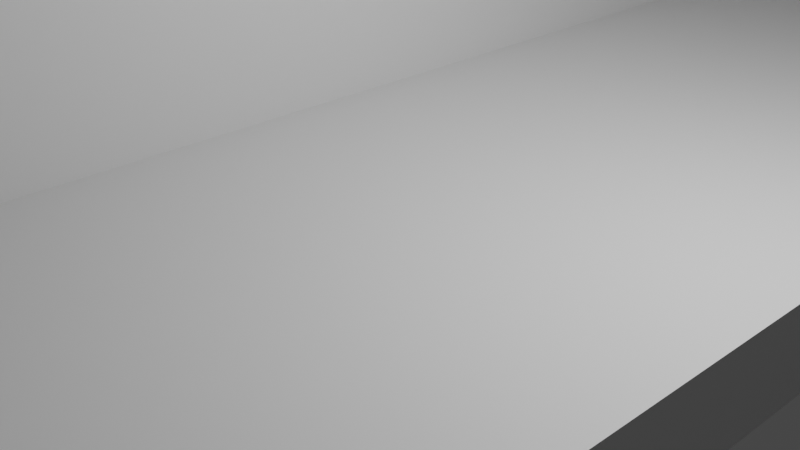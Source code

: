 # Source: Wall.blend  (saved by Blender 3.3.6; exported with 4.5.12 LTS)
import bpy
from mathutils import Matrix  # noqa: F401  (used for matrix-valued properties, if any)

bpy.ops.wm.read_factory_settings(use_empty=True)
scene = bpy.context.scene
scene.name = 'Scene'

# ---- collections
col_collection = bpy.data.collections.new('Collection'); scene.collection.children.link(col_collection)

# ---- materials (node trees are filled in below, after node groups)
mat_material = bpy.data.materials.new('Material')
mat_material.alpha_threshold = 0.0
mat_material.use_transparent_shadow = False
mat_material.roughness = 0.5
mat_material.line_color = (0.0, 0.0, 0.0, 1.0)

# ---- material node trees
mat_material.use_nodes = True; mat_material.node_tree.nodes.clear()
_N = mat_material.node_tree.nodes; _L = mat_material.node_tree.links
n0 = _N.new('ShaderNodeOutputMaterial'); n0.name = 'Material Output'; n0.location = (300, 300)
n1 = _N.new('ShaderNodeBsdfPrincipled'); n1.name = 'Principled BSDF'; n1.location = (10, 300)
n1.distribution = 'GGX'
n1.subsurface_method = 'RANDOM_WALK_SKIN'
n1.inputs[3].default_value = 1.45
n1.inputs[27].default_value = (0.0, 0.0, 0.0, 1.0)
n1.inputs[28].default_value = 1.0
_L.new(n1.outputs[0], n0.inputs[0])
n0.is_active_output = True

# ---- world
world_world = bpy.data.worlds.new('World'); scene.world = world_world
world_world.use_nodes = True; world_world.node_tree.nodes.clear()
_N = world_world.node_tree.nodes; _L = world_world.node_tree.links
n0 = _N.new('ShaderNodeOutputWorld'); n0.name = 'World Output'; n0.location = (300, 300)
n1 = _N.new('ShaderNodeBackground'); n1.name = 'Background'; n1.location = (10, 300)
n1.inputs[0].default_value = (0.05088, 0.05088, 0.05088, 1.0)
_L.new(n1.outputs[0], n0.inputs[0])
n0.is_active_output = True
world_world.color = (0.05088, 0.05088, 0.05088)
world_world.use_sun_shadow = False
world_world.sun_shadow_jitter_overblur = 0.0

# ---- cameras
cam_camera = bpy.data.cameras.new('Camera')
cam_camera.clip_end = 100.0
cam_camera.ortho_scale = 7.314

# ---- lights
light_light = bpy.data.lights.new('Light', 'POINT')
light_light.transmission_factor = 0.0
light_light.energy = 1000.0
light_light.shadow_soft_size = 0.1
light_light.shadow_maximum_resolution = 0.006
light_light.use_absolute_resolution = True

# ---- meshes
me_cube_002 = bpy.data.meshes.new('Cube.002')
me_cube_002.from_pydata([(-1.0, -1.0, -1.0), (-1.0, -1.0, 1.0), (-1.0, 1.0, -1.0), (-1.0, 1.0, 1.0), (1.0, -1.0, -1.0), (1.0, -1.0, 1.0), (1.0, 1.0, -1.0), (1.0, 1.0, 1.0)], [], [(0, 1, 3, 2), (2, 3, 7, 6), (6, 7, 5, 4), (4, 5, 1, 0), (2, 6, 4, 0), (7, 3, 1, 5)])
_uv = me_cube_002.uv_layers.new(name='UVMap')
_uv.uv.foreach_set('vector', [0.375, 0.0, 0.625, 0.0, 0.625, 0.25, 0.375, 0.25, 0.375, 0.25, 0.625, 0.25, 0.625, 0.5, 0.375, 0.5, 0.375, 0.5, 0.625, 0.5, 0.625, 0.75, 0.375, 0.75, 0.375, 0.75, 0.625, 0.75, 0.625, 1.0, 0.375, 1.0, 0.125, 0.5, 0.375, 0.5, 0.375, 0.75, 0.125, 0.75, 0.625, 0.5, 0.875, 0.5, 0.875, 0.75, 0.625, 0.75])
me_cube_002.update()
me_cube_003 = bpy.data.meshes.new('Cube.003')
me_cube_003.from_pydata([(1.0, 1.0, 1.0), (1.0, 1.0, -1.0), (1.0, -1.0, 1.0), (1.0, -1.0, -1.0), (-1.0, 1.0, 1.0), (-1.0, 1.0, -1.0), (-1.0, -1.0, 1.0), (-1.0, -1.0, -1.0), (-1.0, 0.8947, -1.0), (-1.0, 0.7895, -1.0), (-1.0, 0.6842, -1.0), (-1.0, 0.5789, -1.0), (-1.0, 0.4737, -1.0), (-1.0, 0.3684, -1.0), (-1.0, 0.2632, -1.0), (-1.0, 0.1579, -1.0), (-1.0, 0.05263, -1.0), (-1.0, -0.05263, -1.0), (-1.0, -0.1579, -1.0), (-1.0, -0.2632, -1.0), (-1.0, -0.3684, -1.0), (-1.0, -0.4737, -1.0), (-1.0, -0.5789, -1.0), (-1.0, -0.6842, -1.0), (-1.0, -0.7895, -1.0), (-1.0, -0.8947, -1.0), (0.7224, 0.8833, 1.0), (0.7224, 0.8009, 1.0), (0.7224, 0.6728, 1.0), (0.7224, 0.5903, 1.0), (0.7224, 0.4623, 1.0), (0.7224, 0.3798, 1.0), (0.7224, 0.2518, 1.0), (0.7224, 0.1693, 1.0), (0.7224, 0.04124, 1.0), (0.7224, -0.04124, 1.0), (0.7224, -0.1693, 1.0), (0.7224, -0.2518, 1.0), (0.7224, -0.3798, 1.0), (0.7224, -0.4623, 1.0), (0.7224, -0.5903, 1.0), (0.7224, -0.6728, 1.0), (0.7224, -0.8009, 1.0), (0.7224, -0.8833, 1.0), (0.2776, -0.8833, 1.0), (0.2776, -0.8009, 1.0), (0.2776, -0.6728, 1.0), (0.2776, -0.5903, 1.0), (0.2776, -0.4623, 1.0), (0.2776, -0.3798, 1.0), (0.2776, -0.2518, 1.0), (0.2776, -0.1693, 1.0), (0.2776, -0.04124, 1.0), (0.2776, 0.04124, 1.0), (0.2776, 0.1693, 1.0), (0.2776, 0.2518, 1.0), (0.2776, 0.3798, 1.0), (0.2776, 0.4623, 1.0), (0.2776, 0.5903, 1.0), (0.2776, 0.6728, 1.0), (0.2776, 0.8009, 1.0), (0.2776, 0.8833, 1.0), (1.0, -0.8947, -1.0), (1.0, -0.7895, -1.0), (1.0, -0.6842, -1.0), (1.0, -0.5789, -1.0), (1.0, -0.4737, -1.0), (1.0, -0.3684, -1.0), (1.0, -0.2632, -1.0), (1.0, -0.1579, -1.0), (1.0, -0.05263, -1.0), (1.0, 0.05263, -1.0), (1.0, 0.1579, -1.0), (1.0, 0.2632, -1.0), (1.0, 0.3684, -1.0), (1.0, 0.4737, -1.0), (1.0, 0.5789, -1.0), (1.0, 0.6842, -1.0), (1.0, 0.7895, -1.0), (1.0, 0.8947, -1.0), (1.0, 0.8947, 1.0), (1.0, 0.7895, 1.0), (1.0, 0.6842, 1.0), (1.0, 0.5789, 1.0), (1.0, 0.4737, 1.0), (1.0, 0.3684, 1.0), (1.0, 0.2632, 1.0), (1.0, 0.1579, 1.0), (1.0, 0.05263, 1.0), (1.0, -0.05263, 1.0), (1.0, -0.1579, 1.0), (1.0, -0.2632, 1.0), (1.0, -0.3684, 1.0), (1.0, -0.4737, 1.0), (1.0, -0.5789, 1.0), (1.0, -0.6842, 1.0), (1.0, -0.7895, 1.0), (1.0, -0.8947, 1.0), (-1.0, -0.8947, 1.0), (-1.0, -0.7895, 1.0), (-1.0, -0.6842, 1.0), (-1.0, -0.5789, 1.0), (-1.0, -0.4737, 1.0), (-1.0, -0.3684, 1.0), (-1.0, -0.2632, 1.0), (-1.0, -0.1579, 1.0), (-1.0, -0.05263, 1.0), (-1.0, 0.05263, 1.0), (-1.0, 0.1579, 1.0), (-1.0, 0.2632, 1.0), (-1.0, 0.3684, 1.0), (-1.0, 0.4737, 1.0), (-1.0, 0.5789, 1.0), (-1.0, 0.6842, 1.0), (-1.0, 0.7895, 1.0), (-1.0, 0.8947, 1.0), (0.7224, 0.8833, 1.0), (0.7224, 0.8009, 1.0), (0.7224, 0.6728, 1.0), (0.7224, 0.5903, 1.0), (0.7224, 0.4623, 1.0), (0.7224, 0.3798, 1.0), (0.7224, 0.2518, 1.0), (0.7224, 0.1693, 1.0), (0.7224, 0.04124, 1.0), (0.7224, -0.04124, 1.0), (0.7224, -0.1693, 1.0), (0.7224, -0.2518, 1.0), (0.7224, -0.3798, 1.0), (0.7224, -0.4623, 1.0), (0.7224, -0.5903, 1.0), (0.7224, -0.6728, 1.0), (0.7224, -0.8009, 1.0), (0.7224, -0.8833, 1.0), (0.2776, -0.8833, 1.0), (0.2776, -0.8009, 1.0), (0.2776, -0.6728, 1.0), (0.2776, -0.5903, 1.0), (0.2776, -0.4623, 1.0), (0.2776, -0.3798, 1.0), (0.2776, -0.2518, 1.0), (0.2776, -0.1693, 1.0), (0.2776, -0.04124, 1.0), (0.2776, 0.04124, 1.0), (0.2776, 0.1693, 1.0), (0.2776, 0.2518, 1.0), (0.2776, 0.3798, 1.0), (0.2776, 0.4623, 1.0), (0.2776, 0.5903, 1.0), (0.2776, 0.6728, 1.0), (0.2776, 0.8009, 1.0), (0.2776, 0.8833, 1.0)], [], [(97, 98, 6, 2), (3, 2, 6, 7), (8, 115, 4, 5), (25, 62, 3, 7), (62, 97, 2, 3), (5, 4, 0, 1), (1, 0, 80, 79), (79, 80, 81, 78), (78, 81, 82, 77), (77, 82, 83, 76), (76, 83, 84, 75), (75, 84, 85, 74), (74, 85, 86, 73), (73, 86, 87, 72), (72, 87, 88, 71), (71, 88, 89, 70), (70, 89, 90, 69), (69, 90, 91, 68), (68, 91, 92, 67), (67, 92, 93, 66), (66, 93, 94, 65), (65, 94, 95, 64), (64, 95, 96, 63), (63, 96, 97, 62), (5, 1, 79, 8), (8, 79, 78, 9), (9, 78, 77, 10), (10, 77, 76, 11), (11, 76, 75, 12), (12, 75, 74, 13), (13, 74, 73, 14), (14, 73, 72, 15), (15, 72, 71, 16), (16, 71, 70, 17), (17, 70, 69, 18), (18, 69, 68, 19), (19, 68, 67, 20), (20, 67, 66, 21), (21, 66, 65, 22), (22, 65, 64, 23), (23, 64, 63, 24), (24, 63, 62, 25), (7, 6, 98, 25), (25, 98, 99, 24), (24, 99, 100, 23), (23, 100, 101, 22), (22, 101, 102, 21), (21, 102, 103, 20), (20, 103, 104, 19), (19, 104, 105, 18), (18, 105, 106, 17), (17, 106, 107, 16), (16, 107, 108, 15), (15, 108, 109, 14), (14, 109, 110, 13), (13, 110, 111, 12), (12, 111, 112, 11), (11, 112, 113, 10), (10, 113, 114, 9), (9, 114, 115, 8), (0, 4, 115, 80), (59, 58, 148, 149), (81, 114, 113, 82), (50, 37, 127, 140), (83, 112, 111, 84), (31, 30, 120, 121), (85, 110, 109, 86), (57, 56, 146, 147), (87, 108, 107, 88), (36, 51, 141, 126), (89, 106, 105, 90), (29, 28, 118, 119), (91, 104, 103, 92), (55, 54, 144, 145), (93, 102, 101, 94), (52, 35, 125, 142), (95, 100, 99, 96), (27, 26, 116, 117), (26, 27, 81, 80), (28, 29, 83, 82), (30, 31, 85, 84), (32, 33, 87, 86), (34, 35, 89, 88), (36, 37, 91, 90), (38, 39, 93, 92), (40, 41, 95, 94), (42, 43, 97, 96), (44, 45, 99, 98), (46, 47, 101, 100), (48, 49, 103, 102), (50, 51, 105, 104), (52, 53, 107, 106), (54, 55, 109, 108), (56, 57, 111, 110), (58, 59, 113, 112), (60, 61, 115, 114), (61, 26, 80, 115), (27, 60, 114, 81), (59, 28, 82, 113), (29, 58, 112, 83), (57, 30, 84, 111), (31, 56, 110, 85), (55, 32, 86, 109), (33, 54, 108, 87), (53, 34, 88, 107), (35, 52, 106, 89), (51, 36, 90, 105), (37, 50, 104, 91), (49, 38, 92, 103), (39, 48, 102, 93), (47, 40, 94, 101), (41, 46, 100, 95), (45, 42, 96, 99), (43, 44, 98, 97), (116, 151, 150, 117), (118, 149, 148, 119), (120, 147, 146, 121), (122, 145, 144, 123), (124, 143, 142, 125), (126, 141, 140, 127), (128, 139, 138, 129), (130, 137, 136, 131), (132, 135, 134, 133), (33, 32, 122, 123), (38, 49, 139, 128), (61, 60, 150, 151), (35, 34, 124, 125), (48, 39, 129, 138), (26, 61, 151, 116), (37, 36, 126, 127), (40, 47, 137, 130), (60, 27, 117, 150), (39, 38, 128, 129), (46, 41, 131, 136), (28, 59, 149, 118), (41, 40, 130, 131), (42, 45, 135, 132), (58, 29, 119, 148), (43, 42, 132, 133), (44, 43, 133, 134), (30, 57, 147, 120), (45, 44, 134, 135), (56, 31, 121, 146), (47, 46, 136, 137), (32, 55, 145, 122), (49, 48, 138, 139), (54, 33, 123, 144), (51, 50, 140, 141), (34, 53, 143, 124), (53, 52, 142, 143)])
_uv = me_cube_003.uv_layers.new(name='UVMap')
_uv.uv.foreach_set('vector', [0.625, 0.7368, 0.875, 0.7368, 0.875, 0.75, 0.625, 0.75, 0.375, 0.75, 0.625, 0.75, 0.625, 1.0, 0.375, 1.0, 0.375, 0.2368, 0.625, 0.2368, 0.625, 0.25, 0.375, 0.25, 0.125, 0.7368, 0.375, 0.7368, 0.375, 0.75, 0.125, 0.75, 0.375, 0.7368, 0.625, 0.7368, 0.625, 0.75, 0.375, 0.75, 0.375, 0.25, 0.625, 0.25, 0.625, 0.5, 0.375, 0.5, 0.375, 0.5, 0.625, 0.5, 0.625, 0.5132, 0.375, 0.5132, 0.375, 0.5132, 0.625, 0.5132, 0.625, 0.5263, 0.375, 0.5263, 0.375, 0.5263, 0.625, 0.5263, 0.625, 0.5395, 0.375, 0.5395, 0.375, 0.5395, 0.625, 0.5395, 0.625, 0.5526, 0.375, 0.5526, 0.375, 0.5526, 0.625, 0.5526, 0.625, 0.5658, 0.375, 0.5658, 0.375, 0.5658, 0.625, 0.5658, 0.625, 0.5789, 0.375, 0.5789, 0.375, 0.5789, 0.625, 0.5789, 0.625, 0.5921, 0.375, 0.5921, 0.375, 0.5921, 0.625, 0.5921, 0.625, 0.6053, 0.375, 0.6053, 0.375, 0.6053, 0.625, 0.6053, 0.625, 0.6184, 0.375, 0.6184, 0.375, 0.6184, 0.625, 0.6184, 0.625, 0.6316, 0.375, 0.6316, 0.375, 0.6316, 0.625, 0.6316, 0.625, 0.6447, 0.375, 0.6447, 0.375, 0.6447, 0.625, 0.6447, 0.625, 0.6579, 0.375, 0.6579, 0.375, 0.6579, 0.625, 0.6579, 0.625, 0.6711, 0.375, 0.6711, 0.375, 0.6711, 0.625, 0.6711, 0.625, 0.6842, 0.375, 0.6842, 0.375, 0.6842, 0.625, 0.6842, 0.625, 0.6974, 0.375, 0.6974, 0.375, 0.6974, 0.625, 0.6974, 0.625, 0.7105, 0.375, 0.7105, 0.375, 0.7105, 0.625, 0.7105, 0.625, 0.7237, 0.375, 0.7237, 0.375, 0.7237, 0.625, 0.7237, 0.625, 0.7368, 0.375, 0.7368, 0.125, 0.5, 0.375, 0.5, 0.375, 0.5132, 0.125, 0.5132, 0.125, 0.5132, 0.375, 0.5132, 0.375, 0.5263, 0.125, 0.5263, 0.125, 0.5263, 0.375, 0.5263, 0.375, 0.5395, 0.125, 0.5395, 0.125, 0.5395, 0.375, 0.5395, 0.375, 0.5526, 0.125, 0.5526, 0.125, 0.5526, 0.375, 0.5526, 0.375, 0.5658, 0.125, 0.5658, 0.125, 0.5658, 0.375, 0.5658, 0.375, 0.5789, 0.125, 0.5789, 0.125, 0.5789, 0.375, 0.5789, 0.375, 0.5921, 0.125, 0.5921, 0.125, 0.5921, 0.375, 0.5921, 0.375, 0.6053, 0.125, 0.6053, 0.125, 0.6053, 0.375, 0.6053, 0.375, 0.6184, 0.125, 0.6184, 0.125, 0.6184, 0.375, 0.6184, 0.375, 0.6316, 0.125, 0.6316, 0.125, 0.6316, 0.375, 0.6316, 0.375, 0.6447, 0.125, 0.6447, 0.125, 0.6447, 0.375, 0.6447, 0.375, 0.6579, 0.125, 0.6579, 0.125, 0.6579, 0.375, 0.6579, 0.375, 0.6711, 0.125, 0.6711, 0.125, 0.6711, 0.375, 0.6711, 0.375, 0.6842, 0.125, 0.6842, 0.125, 0.6842, 0.375, 0.6842, 0.375, 0.6974, 0.125, 0.6974, 0.125, 0.6974, 0.375, 0.6974, 0.375, 0.7105, 0.125, 0.7105, 0.125, 0.7105, 0.375, 0.7105, 0.375, 0.7237, 0.125, 0.7237, 0.125, 0.7237, 0.375, 0.7237, 0.375, 0.7368, 0.125, 0.7368, 0.375, 0.0, 0.625, 0.0, 0.625, 0.01316, 0.375, 0.01316, 0.375, 0.01316, 0.625, 0.01316, 0.625, 0.02632, 0.375, 0.02632, 0.375, 0.02632, 0.625, 0.02632, 0.625, 0.03947, 0.375, 0.03947, 0.375, 0.03947, 0.625, 0.03947, 0.625, 0.05263, 0.375, 0.05263, 0.375, 0.05263, 0.625, 0.05263, 0.625, 0.06579, 0.375, 0.06579, 0.375, 0.06579, 0.625, 0.06579, 0.625, 0.07895, 0.375, 0.07895, 0.375, 0.07895, 0.625, 0.07895, 0.625, 0.09211, 0.375, 0.09211, 0.375, 0.09211, 0.625, 0.09211, 0.625, 0.1053, 0.375, 0.1053, 0.375, 0.1053, 0.625, 0.1053, 0.625, 0.1184, 0.375, 0.1184, 0.375, 0.1184, 0.625, 0.1184, 0.625, 0.1316, 0.375, 0.1316, 0.375, 0.1316, 0.625, 0.1316, 0.625, 0.1447, 0.375, 0.1447, 0.375, 0.1447, 0.625, 0.1447, 0.625, 0.1579, 0.375, 0.1579, 0.375, 0.1579, 0.625, 0.1579, 0.625, 0.1711, 0.375, 0.1711, 0.375, 0.1711, 0.625, 0.1711, 0.625, 0.1842, 0.375, 0.1842, 0.375, 0.1842, 0.625, 0.1842, 0.625, 0.1974, 0.375, 0.1974, 0.375, 0.1974, 0.625, 0.1974, 0.625, 0.2105, 0.375, 0.2105, 0.375, 0.2105, 0.625, 0.2105, 0.625, 0.2237, 0.375, 0.2237, 0.375, 0.2237, 0.625, 0.2237, 0.625, 0.2368, 0.375, 0.2368, 0.625, 0.5, 0.875, 0.5, 0.875, 0.5132, 0.625, 0.5132, 0.8736, 0.5409, 0.8736, 0.5512, 0.8736, 0.5512, 0.8736, 0.5409, 0.625, 0.5263, 0.875, 0.5263, 0.875, 0.5395, 0.625, 0.5395, 0.8736, 0.6565, 0.6264, 0.6565, 0.6264, 0.6565, 0.8736, 0.6565, 0.625, 0.5526, 0.875, 0.5526, 0.875, 0.5658, 0.625, 0.5658, 0.6264, 0.5775, 0.6264, 0.5672, 0.6264, 0.5672, 0.6264, 0.5775, 0.625, 0.5789, 0.875, 0.5789, 0.875, 0.5921, 0.625, 0.5921, 0.8736, 0.5672, 0.8736, 0.5775, 0.8736, 0.5775, 0.8736, 0.5672, 0.625, 0.6053, 0.875, 0.6053, 0.875, 0.6184, 0.625, 0.6184, 0.6264, 0.6462, 0.8736, 0.6462, 0.8736, 0.6462, 0.6264, 0.6462, 0.625, 0.6316, 0.875, 0.6316, 0.875, 0.6447, 0.625, 0.6447, 0.6264, 0.5512, 0.6264, 0.5409, 0.6264, 0.5409, 0.6264, 0.5512, 0.625, 0.6579, 0.875, 0.6579, 0.875, 0.6711, 0.625, 0.6711, 0.8736, 0.5935, 0.8736, 0.6038, 0.8736, 0.6038, 0.8736, 0.5935, 0.625, 0.6842, 0.875, 0.6842, 0.875, 0.6974, 0.625, 0.6974, 0.8736, 0.6302, 0.6264, 0.6302, 0.6264, 0.6302, 0.8736, 0.6302, 0.625, 0.7105, 0.875, 0.7105, 0.875, 0.7237, 0.625, 0.7237, 0.6264, 0.5249, 0.6264, 0.5146, 0.6264, 0.5146, 0.6264, 0.5249, 0.6264, 0.5146, 0.6264, 0.5249, 0.625, 0.5263, 0.625, 0.5132, 0.6264, 0.5409, 0.6264, 0.5512, 0.625, 0.5526, 0.625, 0.5395, 0.6264, 0.5672, 0.6264, 0.5775, 0.625, 0.5789, 0.625, 0.5658, 0.6264, 0.5935, 0.6264, 0.6038, 0.625, 0.6053, 0.625, 0.5921, 0.6264, 0.6198, 0.6264, 0.6302, 0.625, 0.6316, 0.625, 0.6184, 0.6264, 0.6462, 0.6264, 0.6565, 0.625, 0.6579, 0.625, 0.6447, 0.6264, 0.6725, 0.6264, 0.6828, 0.625, 0.6842, 0.625, 0.6711, 0.6264, 0.6988, 0.6264, 0.7091, 0.625, 0.7105, 0.625, 0.6974, 0.6264, 0.7251, 0.6264, 0.7354, 0.625, 0.7368, 0.625, 0.7237, 0.8736, 0.7354, 0.8736, 0.7251, 0.875, 0.7237, 0.875, 0.7368, 0.8736, 0.7091, 0.8736, 0.6988, 0.875, 0.6974, 0.875, 0.7105, 0.8736, 0.6828, 0.8736, 0.6725, 0.875, 0.6711, 0.875, 0.6842, 0.8736, 0.6565, 0.8736, 0.6462, 0.875, 0.6447, 0.875, 0.6579, 0.8736, 0.6302, 0.8736, 0.6198, 0.875, 0.6184, 0.875, 0.6316, 0.8736, 0.6038, 0.8736, 0.5935, 0.875, 0.5921, 0.875, 0.6053, 0.8736, 0.5775, 0.8736, 0.5672, 0.875, 0.5658, 0.875, 0.5789, 0.8736, 0.5512, 0.8736, 0.5409, 0.875, 0.5395, 0.875, 0.5526, 0.8736, 0.5249, 0.8736, 0.5146, 0.875, 0.5132, 0.875, 0.5263, 0.8736, 0.5146, 0.6264, 0.5146, 0.625, 0.5132, 0.875, 0.5132, 0.6264, 0.5249, 0.8736, 0.5249, 0.875, 0.5263, 0.625, 0.5263, 0.8736, 0.5409, 0.6264, 0.5409, 0.625, 0.5395, 0.875, 0.5395, 0.6264, 0.5512, 0.8736, 0.5512, 0.875, 0.5526, 0.625, 0.5526, 0.8736, 0.5672, 0.6264, 0.5672, 0.625, 0.5658, 0.875, 0.5658, 0.6264, 0.5775, 0.8736, 0.5775, 0.875, 0.5789, 0.625, 0.5789, 0.8736, 0.5935, 0.6264, 0.5935, 0.625, 0.5921, 0.875, 0.5921, 0.6264, 0.6038, 0.8736, 0.6038, 0.875, 0.6053, 0.625, 0.6053, 0.8736, 0.6198, 0.6264, 0.6198, 0.625, 0.6184, 0.875, 0.6184, 0.6264, 0.6302, 0.8736, 0.6302, 0.875, 0.6316, 0.625, 0.6316, 0.8736, 0.6462, 0.6264, 0.6462, 0.625, 0.6447, 0.875, 0.6447, 0.6264, 0.6565, 0.8736, 0.6565, 0.875, 0.6579, 0.625, 0.6579, 0.8736, 0.6725, 0.6264, 0.6725, 0.625, 0.6711, 0.875, 0.6711, 0.6264, 0.6828, 0.8736, 0.6828, 0.875, 0.6842, 0.625, 0.6842, 0.8736, 0.6988, 0.6264, 0.6988, 0.625, 0.6974, 0.875, 0.6974, 0.6264, 0.7091, 0.8736, 0.7091, 0.875, 0.7105, 0.625, 0.7105, 0.8736, 0.7251, 0.6264, 0.7251, 0.625, 0.7237, 0.875, 0.7237, 0.6264, 0.7354, 0.8736, 0.7354, 0.875, 0.7368, 0.625, 0.7368, 0.6264, 0.5146, 0.8736, 0.5146, 0.8736, 0.5249, 0.6264, 0.5249, 0.6264, 0.5409, 0.8736, 0.5409, 0.8736, 0.5512, 0.6264, 0.5512, 0.6264, 0.5672, 0.8736, 0.5672, 0.8736, 0.5775, 0.6264, 0.5775, 0.6264, 0.5935, 0.8736, 0.5935, 0.8736, 0.6038, 0.6264, 0.6038, 0.6264, 0.6198, 0.8736, 0.6198, 0.8736, 0.6302, 0.6264, 0.6302, 0.6264, 0.6462, 0.8736, 0.6462, 0.8736, 0.6565, 0.6264, 0.6565, 0.6264, 0.6725, 0.8736, 0.6725, 0.8736, 0.6828, 0.6264, 0.6828, 0.6264, 0.6988, 0.8736, 0.6988, 0.8736, 0.7091, 0.6264, 0.7091, 0.6264, 0.7251, 0.8736, 0.7251, 0.8736, 0.7354, 0.6264, 0.7354, 0.6264, 0.6038, 0.6264, 0.5935, 0.6264, 0.5935, 0.6264, 0.6038, 0.6264, 0.6725, 0.8736, 0.6725, 0.8736, 0.6725, 0.6264, 0.6725, 0.8736, 0.5146, 0.8736, 0.5249, 0.8736, 0.5249, 0.8736, 0.5146, 0.6264, 0.6302, 0.6264, 0.6198, 0.6264, 0.6198, 0.6264, 0.6302, 0.8736, 0.6828, 0.6264, 0.6828, 0.6264, 0.6828, 0.8736, 0.6828, 0.6264, 0.5146, 0.8736, 0.5146, 0.8736, 0.5146, 0.6264, 0.5146, 0.6264, 0.6565, 0.6264, 0.6462, 0.6264, 0.6462, 0.6264, 0.6565, 0.6264, 0.6988, 0.8736, 0.6988, 0.8736, 0.6988, 0.6264, 0.6988, 0.8736, 0.5249, 0.6264, 0.5249, 0.6264, 0.5249, 0.8736, 0.5249, 0.6264, 0.6828, 0.6264, 0.6725, 0.6264, 0.6725, 0.6264, 0.6828, 0.8736, 0.7091, 0.6264, 0.7091, 0.6264, 0.7091, 0.8736, 0.7091, 0.6264, 0.5409, 0.8736, 0.5409, 0.8736, 0.5409, 0.6264, 0.5409, 0.6264, 0.7091, 0.6264, 0.6988, 0.6264, 0.6988, 0.6264, 0.7091, 0.6264, 0.7251, 0.8736, 0.7251, 0.8736, 0.7251, 0.6264, 0.7251, 0.8736, 0.5512, 0.6264, 0.5512, 0.6264, 0.5512, 0.8736, 0.5512, 0.6264, 0.7354, 0.6264, 0.7251, 0.6264, 0.7251, 0.6264, 0.7354, 0.8736, 0.7354, 0.6264, 0.7354, 0.6264, 0.7354, 0.8736, 0.7354, 0.6264, 0.5672, 0.8736, 0.5672, 0.8736, 0.5672, 0.6264, 0.5672, 0.8736, 0.7251, 0.8736, 0.7354, 0.8736, 0.7354, 0.8736, 0.7251, 0.8736, 0.5775, 0.6264, 0.5775, 0.6264, 0.5775, 0.8736, 0.5775, 0.8736, 0.6988, 0.8736, 0.7091, 0.8736, 0.7091, 0.8736, 0.6988, 0.6264, 0.5935, 0.8736, 0.5935, 0.8736, 0.5935, 0.6264, 0.5935, 0.8736, 0.6725, 0.8736, 0.6828, 0.8736, 0.6828, 0.8736, 0.6725, 0.8736, 0.6038, 0.6264, 0.6038, 0.6264, 0.6038, 0.8736, 0.6038, 0.8736, 0.6462, 0.8736, 0.6565, 0.8736, 0.6565, 0.8736, 0.6462, 0.6264, 0.6198, 0.8736, 0.6198, 0.8736, 0.6198, 0.6264, 0.6198, 0.8736, 0.6198, 0.8736, 0.6302, 0.8736, 0.6302, 0.8736, 0.6198])
me_cube_003.materials.append(mat_material)
me_cube_003.use_mirror_vertex_groups = False
me_cube_003.update()

# ---- objects
ob_light = bpy.data.objects.new('Light', light_light)
ob_camera = bpy.data.objects.new('Camera', cam_camera)
ob_cube_001 = bpy.data.objects.new('Cube.001', me_cube_002)
ob_cube_002 = bpy.data.objects.new('Cube.002', me_cube_003)

# ---- transforms, parenting, visibility, modifiers, constraints
ob_light.location = (4.076, 1.005, 5.904)
ob_light.rotation_euler = (0.6503, 0.05522, 1.866)
ob_light.lock_rotations_4d = False
ob_light.empty_display_type = 'ARROWS'
ob_light.color = (0.0, 0.0, 0.0, 0.0)
ob_light.lineart.crease_threshold = 0.0
ob_camera.location = (7.359, -6.926, 4.958)
ob_camera.rotation_euler = (1.109, 0.0, 0.8149)
ob_camera.lock_rotations_4d = False
ob_camera.empty_display_type = 'ARROWS'
ob_camera.color = (0.0, 0.0, 0.0, 0.0)
ob_camera.display_type = 'WIRE'
ob_camera.lineart.crease_threshold = 0.0
ob_cube_001.location = (-2.977, -0.03215, 9.522)
ob_cube_001.scale = (1.0, 15.0, 9.0)
ob_cube_002.location = (0.04804, -0.02913, 0.03692)
ob_cube_002.scale = (4.0, 15.0, 0.5)
ob_cube_002.lock_rotations_4d = False
ob_cube_002.empty_display_type = 'ARROWS'
ob_cube_002.lineart.crease_threshold = 0.0

# ---- collection membership
col_collection.objects.link(ob_light)
col_collection.objects.link(ob_camera)
col_collection.objects.link(ob_cube_001)
col_collection.objects.link(ob_cube_002)

# ---- scene / render settings (as saved in the file)
scene.camera = ob_camera
scene.frame_start = 1; scene.frame_end = 250; scene.frame_set(1)
scene.render.engine = 'BLENDER_EEVEE_NEXT'
scene.cycles.sampling_pattern = 'TABULATED_SOBOL'
scene.cycles.use_light_tree = False
scene.view_settings.view_transform = 'Filmic'
bpy.context.view_layer.update()
